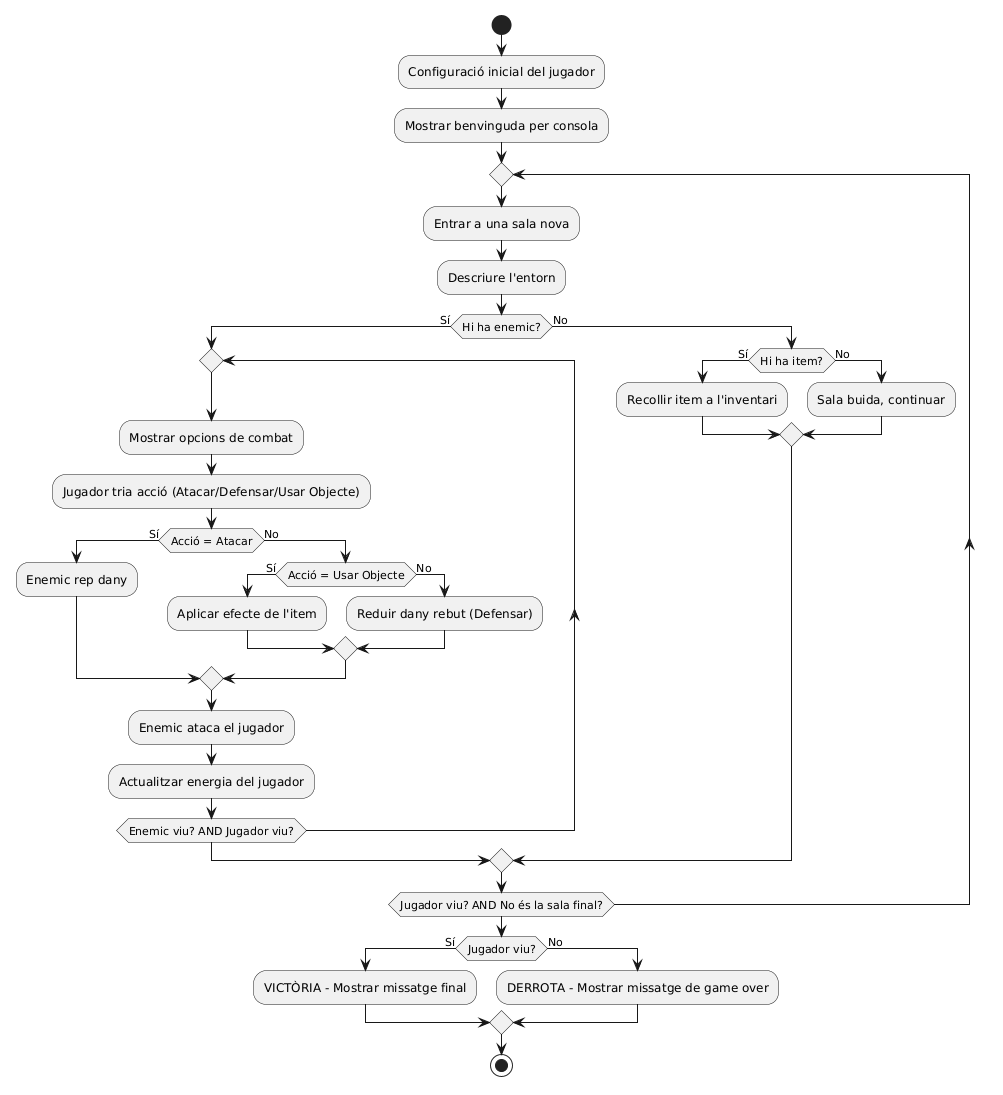

The diagram above was rendered by PlantUML. Its source (embedded in the PNG):
@startuml
start

:Configuració inicial del jugador;
:Mostrar benvinguda per consola;

repeat
  :Entrar a una sala nova;
  :Descriure l'entorn;
  
  if (Hi ha enemic?) then (Sí)
    repeat
      :Mostrar opcions de combat;
      :Jugador tria acció (Atacar/Defensar/Usar Objecte);
      
      if (Acció = Atacar) then (Sí)
        :Enemic rep dany;
      else (No)
        if (Acció = Usar Objecte) then (Sí)
          :Aplicar efecte de l'item;
        else (No)
          :Reduir dany rebut (Defensar);
        endif
      endif
      
      :Enemic ataca el jugador;
      :Actualitzar energia del jugador;
      
    repeat while (Enemic viu? AND Jugador viu?)
    
  else (No)
    if (Hi ha item?) then (Sí)
      :Recollir item a l'inventari;
    else (No)
      :Sala buida, continuar;
    endif
  endif

repeat while (Jugador viu? AND No és la sala final?)

if (Jugador viu?) then (Sí)
  :VICTÒRIA - Mostrar missatge final;
else (No)
  :DERROTA - Mostrar missatge de game over;
endif

stop
@enduml